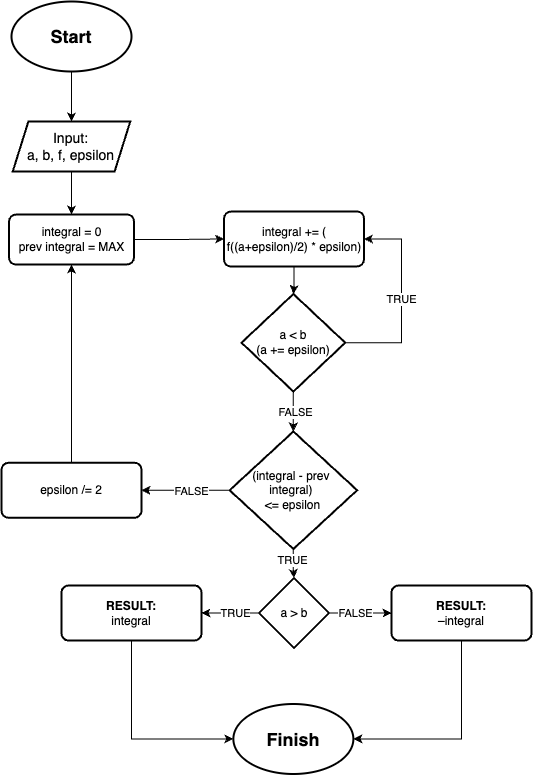

The diagram above was exported from draw.io. Its source (the exported page's mxGraphModel, read from the mxfile embedded in the PNG):
<mxGraphModel dx="596" dy="1322" grid="1" gridSize="10" guides="1" tooltips="1" connect="1" arrows="1" fold="1" page="1" pageScale="1" pageWidth="827" pageHeight="1169" math="0" shadow="0">
  <root>
    <mxCell id="0" />
    <mxCell id="1" parent="0" />
    <mxCell id="P0BF4GsNH6eKc8QsZtz3-4" style="edgeStyle=orthogonalEdgeStyle;rounded=0;orthogonalLoop=1;jettySize=auto;html=1;" edge="1" parent="1" source="P0BF4GsNH6eKc8QsZtz3-2" target="P0BF4GsNH6eKc8QsZtz3-3">
      <mxGeometry relative="1" as="geometry" />
    </mxCell>
    <mxCell id="P0BF4GsNH6eKc8QsZtz3-2" value="&lt;b&gt;&lt;font style=&quot;font-size: 18px;&quot;&gt;Start&lt;/font&gt;&lt;/b&gt;" style="strokeWidth=2;html=1;shape=mxgraph.flowchart.start_1;whiteSpace=wrap;" vertex="1" parent="1">
      <mxGeometry x="140" y="120" width="120" height="70" as="geometry" />
    </mxCell>
    <mxCell id="P0BF4GsNH6eKc8QsZtz3-46" style="edgeStyle=orthogonalEdgeStyle;rounded=0;orthogonalLoop=1;jettySize=auto;html=1;" edge="1" parent="1" source="P0BF4GsNH6eKc8QsZtz3-3" target="P0BF4GsNH6eKc8QsZtz3-10">
      <mxGeometry relative="1" as="geometry" />
    </mxCell>
    <mxCell id="P0BF4GsNH6eKc8QsZtz3-3" value="&lt;font style=&quot;font-size: 14px;&quot;&gt;Input:&lt;/font&gt;&lt;div style=&quot;font-size: 14px;&quot;&gt;a, b, f, epsilon&lt;/div&gt;" style="shape=parallelogram;html=1;strokeWidth=2;perimeter=parallelogramPerimeter;whiteSpace=wrap;rounded=1;arcSize=0;size=0.13306451612903225;" vertex="1" parent="1">
      <mxGeometry x="141.25" y="240" width="117.5" height="50" as="geometry" />
    </mxCell>
    <mxCell id="P0BF4GsNH6eKc8QsZtz3-21" style="edgeStyle=orthogonalEdgeStyle;rounded=0;orthogonalLoop=1;jettySize=auto;html=1;" edge="1" parent="1" source="P0BF4GsNH6eKc8QsZtz3-9" target="P0BF4GsNH6eKc8QsZtz3-17">
      <mxGeometry relative="1" as="geometry" />
    </mxCell>
    <mxCell id="P0BF4GsNH6eKc8QsZtz3-9" value="&lt;div&gt;&lt;span style=&quot;background-color: initial;&quot;&gt;integral += ( f(&lt;/span&gt;&lt;span style=&quot;background-color: initial;&quot;&gt;(a+epsilon)/2&lt;/span&gt;&lt;span style=&quot;background-color: initial;&quot;&gt;) * epsilon)&lt;/span&gt;&lt;br&gt;&lt;/div&gt;" style="rounded=1;whiteSpace=wrap;html=1;absoluteArcSize=1;arcSize=14;strokeWidth=2;" vertex="1" parent="1">
      <mxGeometry x="352.5" y="330" width="140" height="55" as="geometry" />
    </mxCell>
    <mxCell id="P0BF4GsNH6eKc8QsZtz3-44" style="edgeStyle=orthogonalEdgeStyle;rounded=0;orthogonalLoop=1;jettySize=auto;html=1;" edge="1" parent="1" source="P0BF4GsNH6eKc8QsZtz3-10" target="P0BF4GsNH6eKc8QsZtz3-9">
      <mxGeometry relative="1" as="geometry" />
    </mxCell>
    <mxCell id="P0BF4GsNH6eKc8QsZtz3-10" value="integral = 0&lt;div&gt;prev integral = MAX&lt;/div&gt;" style="rounded=1;whiteSpace=wrap;html=1;absoluteArcSize=1;arcSize=14;strokeWidth=2;" vertex="1" parent="1">
      <mxGeometry x="137.5" y="333" width="125" height="50" as="geometry" />
    </mxCell>
    <mxCell id="P0BF4GsNH6eKc8QsZtz3-30" style="edgeStyle=orthogonalEdgeStyle;rounded=0;orthogonalLoop=1;jettySize=auto;html=1;entryX=1;entryY=0.5;entryDx=0;entryDy=0;" edge="1" parent="1" source="P0BF4GsNH6eKc8QsZtz3-17" target="P0BF4GsNH6eKc8QsZtz3-9">
      <mxGeometry relative="1" as="geometry">
        <mxPoint x="540" y="360" as="targetPoint" />
        <Array as="points">
          <mxPoint x="530" y="461" />
          <mxPoint x="530" y="357" />
        </Array>
      </mxGeometry>
    </mxCell>
    <mxCell id="P0BF4GsNH6eKc8QsZtz3-31" value="TRUE" style="edgeLabel;html=1;align=center;verticalAlign=middle;resizable=0;points=[];" vertex="1" connectable="0" parent="P0BF4GsNH6eKc8QsZtz3-30">
      <mxGeometry x="0.0117" y="1" relative="1" as="geometry">
        <mxPoint as="offset" />
      </mxGeometry>
    </mxCell>
    <mxCell id="P0BF4GsNH6eKc8QsZtz3-42" style="edgeStyle=orthogonalEdgeStyle;rounded=0;orthogonalLoop=1;jettySize=auto;html=1;" edge="1" parent="1" source="P0BF4GsNH6eKc8QsZtz3-17" target="P0BF4GsNH6eKc8QsZtz3-24">
      <mxGeometry relative="1" as="geometry" />
    </mxCell>
    <mxCell id="P0BF4GsNH6eKc8QsZtz3-43" value="FALSE" style="edgeLabel;html=1;align=center;verticalAlign=middle;resizable=0;points=[];" vertex="1" connectable="0" parent="P0BF4GsNH6eKc8QsZtz3-42">
      <mxGeometry x="0.0166" y="1" relative="1" as="geometry">
        <mxPoint as="offset" />
      </mxGeometry>
    </mxCell>
    <mxCell id="P0BF4GsNH6eKc8QsZtz3-17" value="a &amp;lt; b&lt;div&gt;(a += epsilon)&lt;/div&gt;" style="strokeWidth=2;html=1;shape=mxgraph.flowchart.decision;whiteSpace=wrap;" vertex="1" parent="1">
      <mxGeometry x="370" y="412.5" width="103.75" height="97.5" as="geometry" />
    </mxCell>
    <mxCell id="P0BF4GsNH6eKc8QsZtz3-27" style="edgeStyle=orthogonalEdgeStyle;rounded=0;orthogonalLoop=1;jettySize=auto;html=1;exitX=0;exitY=0.5;exitDx=0;exitDy=0;exitPerimeter=0;" edge="1" parent="1" source="P0BF4GsNH6eKc8QsZtz3-24" target="P0BF4GsNH6eKc8QsZtz3-26">
      <mxGeometry relative="1" as="geometry" />
    </mxCell>
    <mxCell id="P0BF4GsNH6eKc8QsZtz3-28" value="FALSE" style="edgeLabel;html=1;align=center;verticalAlign=middle;resizable=0;points=[];" vertex="1" connectable="0" parent="P0BF4GsNH6eKc8QsZtz3-27">
      <mxGeometry x="-0.3496" y="-1" relative="1" as="geometry">
        <mxPoint x="-10" y="1" as="offset" />
      </mxGeometry>
    </mxCell>
    <mxCell id="P0BF4GsNH6eKc8QsZtz3-45" style="edgeStyle=orthogonalEdgeStyle;rounded=0;orthogonalLoop=1;jettySize=auto;html=1;" edge="1" parent="1" source="P0BF4GsNH6eKc8QsZtz3-24" target="P0BF4GsNH6eKc8QsZtz3-34">
      <mxGeometry relative="1" as="geometry" />
    </mxCell>
    <mxCell id="P0BF4GsNH6eKc8QsZtz3-50" value="TRUE" style="edgeLabel;html=1;align=center;verticalAlign=middle;resizable=0;points=[];" vertex="1" connectable="0" parent="P0BF4GsNH6eKc8QsZtz3-45">
      <mxGeometry x="-0.3034" y="-2" relative="1" as="geometry">
        <mxPoint as="offset" />
      </mxGeometry>
    </mxCell>
    <mxCell id="P0BF4GsNH6eKc8QsZtz3-24" value="(integral - prev&amp;nbsp;&lt;div&gt;integral)&amp;nbsp;&lt;div&gt;&amp;lt;= epsilon&lt;/div&gt;&lt;/div&gt;" style="strokeWidth=2;html=1;shape=mxgraph.flowchart.decision;whiteSpace=wrap;" vertex="1" parent="1">
      <mxGeometry x="358.13" y="550" width="127.5" height="117.5" as="geometry" />
    </mxCell>
    <mxCell id="P0BF4GsNH6eKc8QsZtz3-29" style="edgeStyle=orthogonalEdgeStyle;rounded=0;orthogonalLoop=1;jettySize=auto;html=1;" edge="1" parent="1" source="P0BF4GsNH6eKc8QsZtz3-26" target="P0BF4GsNH6eKc8QsZtz3-10">
      <mxGeometry relative="1" as="geometry" />
    </mxCell>
    <mxCell id="P0BF4GsNH6eKc8QsZtz3-26" value="&lt;div&gt;epsilon /= 2&lt;/div&gt;" style="rounded=1;whiteSpace=wrap;html=1;absoluteArcSize=1;arcSize=14;strokeWidth=2;" vertex="1" parent="1">
      <mxGeometry x="130" y="581.25" width="140" height="55" as="geometry" />
    </mxCell>
    <mxCell id="P0BF4GsNH6eKc8QsZtz3-38" style="edgeStyle=orthogonalEdgeStyle;rounded=0;orthogonalLoop=1;jettySize=auto;html=1;" edge="1" parent="1" source="P0BF4GsNH6eKc8QsZtz3-34" target="P0BF4GsNH6eKc8QsZtz3-37">
      <mxGeometry relative="1" as="geometry" />
    </mxCell>
    <mxCell id="P0BF4GsNH6eKc8QsZtz3-41" value="FALSE" style="edgeLabel;html=1;align=center;verticalAlign=middle;resizable=0;points=[];" vertex="1" connectable="0" parent="P0BF4GsNH6eKc8QsZtz3-38">
      <mxGeometry x="-0.4018" relative="1" as="geometry">
        <mxPoint x="7" as="offset" />
      </mxGeometry>
    </mxCell>
    <mxCell id="P0BF4GsNH6eKc8QsZtz3-39" style="edgeStyle=orthogonalEdgeStyle;rounded=0;orthogonalLoop=1;jettySize=auto;html=1;" edge="1" parent="1" source="P0BF4GsNH6eKc8QsZtz3-34" target="P0BF4GsNH6eKc8QsZtz3-36">
      <mxGeometry relative="1" as="geometry" />
    </mxCell>
    <mxCell id="P0BF4GsNH6eKc8QsZtz3-40" value="TRUE" style="edgeLabel;html=1;align=center;verticalAlign=middle;resizable=0;points=[];" vertex="1" connectable="0" parent="P0BF4GsNH6eKc8QsZtz3-39">
      <mxGeometry x="-0.0029" y="1" relative="1" as="geometry">
        <mxPoint x="5" y="-1" as="offset" />
      </mxGeometry>
    </mxCell>
    <mxCell id="P0BF4GsNH6eKc8QsZtz3-34" value="a &amp;gt; b" style="strokeWidth=2;html=1;shape=mxgraph.flowchart.decision;whiteSpace=wrap;" vertex="1" parent="1">
      <mxGeometry x="387.5" y="696.5" width="70" height="70" as="geometry" />
    </mxCell>
    <mxCell id="P0BF4GsNH6eKc8QsZtz3-49" style="edgeStyle=orthogonalEdgeStyle;rounded=0;orthogonalLoop=1;jettySize=auto;html=1;" edge="1" parent="1" source="P0BF4GsNH6eKc8QsZtz3-36" target="P0BF4GsNH6eKc8QsZtz3-47">
      <mxGeometry relative="1" as="geometry">
        <Array as="points">
          <mxPoint x="260" y="857.5" />
        </Array>
      </mxGeometry>
    </mxCell>
    <mxCell id="P0BF4GsNH6eKc8QsZtz3-36" value="&lt;b&gt;RESULT:&lt;/b&gt;&lt;div&gt;integral&lt;/div&gt;" style="rounded=1;whiteSpace=wrap;html=1;absoluteArcSize=1;arcSize=14;strokeWidth=2;" vertex="1" parent="1">
      <mxGeometry x="190" y="704" width="140" height="55" as="geometry" />
    </mxCell>
    <mxCell id="P0BF4GsNH6eKc8QsZtz3-48" style="edgeStyle=orthogonalEdgeStyle;rounded=0;orthogonalLoop=1;jettySize=auto;html=1;" edge="1" parent="1" source="P0BF4GsNH6eKc8QsZtz3-37" target="P0BF4GsNH6eKc8QsZtz3-47">
      <mxGeometry relative="1" as="geometry">
        <Array as="points">
          <mxPoint x="590" y="857.5" />
        </Array>
      </mxGeometry>
    </mxCell>
    <mxCell id="P0BF4GsNH6eKc8QsZtz3-37" value="&lt;b&gt;RESULT:&lt;/b&gt;&lt;div&gt;–integral&lt;/div&gt;" style="rounded=1;whiteSpace=wrap;html=1;absoluteArcSize=1;arcSize=14;strokeWidth=2;" vertex="1" parent="1">
      <mxGeometry x="520" y="704" width="140" height="55" as="geometry" />
    </mxCell>
    <mxCell id="P0BF4GsNH6eKc8QsZtz3-47" value="&lt;b&gt;&lt;font style=&quot;font-size: 18px;&quot;&gt;Finish&lt;/font&gt;&lt;/b&gt;" style="strokeWidth=2;html=1;shape=mxgraph.flowchart.start_1;whiteSpace=wrap;" vertex="1" parent="1">
      <mxGeometry x="361.87" y="822.5" width="120" height="70" as="geometry" />
    </mxCell>
  </root>
</mxGraphModel>